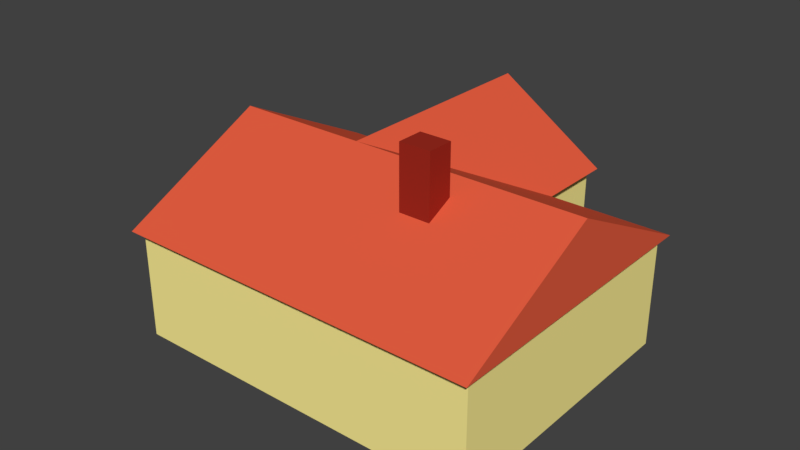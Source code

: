# Source: WaterMill.blend  (saved by Blender 2.79.0; exported with 4.5.12 LTS)
import bpy
from mathutils import Matrix  # noqa: F401  (used for matrix-valued properties, if any)

bpy.ops.wm.read_factory_settings(use_empty=True)
scene = bpy.context.scene
scene.name = 'Scene'

# ---- collections
col_collection_1 = bpy.data.collections.new('Collection 1'); scene.collection.children.link(col_collection_1)

# ---- materials (node trees are filled in below, after node groups)
mat_millymcmillface = bpy.data.materials.new('millymcmillface')
mat_millymcmillface.alpha_threshold = 0.0
mat_millymcmillface.use_transparent_shadow = False
mat_millymcmillface.diffuse_color = (0.2266, 0.114, 0.01586, 1.0)
mat_millymcmillface.roughness = 0.5
mat_millymill = bpy.data.materials.new('millymill')
mat_millymill.alpha_threshold = 0.0
mat_millymill.use_transparent_shadow = False
mat_millymill.diffuse_color = (1.0, 0.8754, 0.3091, 1.0)
mat_millymill.roughness = 0.5
mat_roofyroof = bpy.data.materials.new('roofyroof')
mat_roofyroof.alpha_threshold = 0.0
mat_roofyroof.use_transparent_shadow = False
mat_roofyroof.diffuse_color = (0.8, 0.1132, 0.05272, 1.0)
mat_roofyroof.roughness = 0.5
mat_chimneymcchimneyface = bpy.data.materials.new('ChimneymcChimneyface')
mat_chimneymcchimneyface.alpha_threshold = 0.0
mat_chimneymcchimneyface.use_transparent_shadow = False
mat_chimneymcchimneyface.diffuse_color = (0.3424, 0.02424, 0.01368, 1.0)
mat_chimneymcchimneyface.roughness = 0.5

# ---- material node trees

# ---- world
world_world = bpy.data.worlds.new('World'); scene.world = world_world
world_world.color = (0.05088, 0.05088, 0.05088)
world_world.use_sun_shadow = False
world_world.sun_shadow_jitter_overblur = 0.0
world_world.cycles.sampling_method = 'MANUAL'

# ---- meshes
me_cylinder_001 = bpy.data.meshes.new('Cylinder.001')
me_cylinder_001.from_pydata([(1.208e-07, 1.0, -1.691), (0.0, 1.0, 1.0), (0.7071, 0.7071, -1.691), (0.7071, 0.7071, 1.0), (1.0, -1.645e-07, -1.691), (1.0, -4.371e-08, 1.0), (0.7071, -0.7071, -1.691), (0.7071, -0.7071, 1.0), (3.335e-08, -1.0, -1.691), (-8.742e-08, -1.0, 1.0), (-0.7071, -0.7071, -1.691), (-0.7071, -0.7071, 1.0), (-1.0, -1.089e-07, -1.691), (-1.0, 1.192e-08, 1.0), (-0.7071, 0.7071, -1.691), (-0.7071, 0.7071, 1.0), (-3.801, -8.239, -0.9435), (-3.801, -8.239, -0.7435), (-3.801, -6.639, -0.9435), (-3.801, -6.639, -0.7435), (3.799, -8.241, -0.9435), (3.799, -8.241, -0.7435), (3.799, -6.641, -0.9435), (3.799, -6.641, -0.7435), (0.7654, 1.848, -0.8933), (0.7654, 1.848, -0.8433), (1.848, 0.7654, -0.8933), (1.848, 0.7654, -0.8433), (1.848, -0.7654, -0.8933), (1.848, -0.7654, -0.8433), (0.7654, -1.848, -0.8933), (0.7654, -1.848, -0.8433), (-0.7654, -1.848, -0.8933), (-0.7654, -1.848, -0.8433), (-1.848, -0.7654, -0.8933), (-1.848, -0.7654, -0.8433), (-1.848, 0.7654, -0.8933), (-1.848, 0.7654, -0.8433), (-0.7654, 1.848, -0.8933), (-0.7654, 1.848, -0.8433), (-6.158, 2.118, -0.75), (-6.158, 2.118, 0.75), (-8.93, 3.266, -0.75), (-8.93, 3.266, 0.75), (-5.852, 2.857, -0.75), (-5.852, 2.857, 0.75), (-8.624, 4.005, -0.75), (-8.624, 4.005, 0.75), (-8.245, 3.09, -0.875), (-8.245, 3.09, -0.725), (-8.015, 3.645, -0.875), (-8.015, 3.645, -0.725), (-0.8539, 0.02898, -0.875), (-0.8539, 0.02898, -0.725), (-0.6243, 0.5833, -0.875), (-0.6243, 0.5833, -0.725), (-3.09, -8.245, -0.875), (-3.09, -8.245, -0.725), (-3.645, -8.015, -0.875), (-3.645, -8.015, -0.725), (-0.02898, -0.8539, -0.875), (-0.02898, -0.8539, -0.725), (-0.5833, -0.6243, -0.875), (-0.5833, -0.6243, -0.725), (-8.023, -3.648, -0.875), (-8.023, -3.648, -0.725), (-8.253, -3.094, -0.875), (-8.253, -3.094, -0.725), (-0.632, -0.5865, -0.875), (-0.632, -0.5865, -0.725), (-0.8616, -0.03217, -0.875), (-0.8616, -0.03217, -0.725), (0.6243, -0.5833, -0.875), (0.6243, -0.5833, -0.725), (0.8539, -0.02898, -0.875), (0.8539, -0.02898, -0.725), (8.015, -3.645, -0.875), (8.015, -3.645, -0.725), (8.245, -3.09, -0.875), (8.245, -3.09, -0.725), (0.5833, 0.6243, -0.875), (0.5833, 0.6243, -0.725), (0.02898, 0.8539, -0.875), (0.02898, 0.8539, -0.725), (3.645, 8.015, -0.875), (3.645, 8.015, -0.725), (3.09, 8.245, -0.875), (3.09, 8.245, -0.725), (0.03217, -0.8616, -0.875), (0.03217, -0.8616, -0.725), (0.5865, -0.632, -0.875), (0.5865, -0.632, -0.725), (3.094, -8.253, -0.875), (3.094, -8.253, -0.725), (3.648, -8.023, -0.875), (3.648, -8.023, -0.725), (0.8616, 0.03217, -0.875), (0.8616, 0.03217, -0.725), (0.632, 0.5865, -0.875), (0.632, 0.5865, -0.725), (8.253, 3.094, -0.875), (8.253, 3.094, -0.725), (8.023, 3.648, -0.875), (8.023, 3.648, -0.725), (-3.648, 8.023, -0.875), (-3.648, 8.023, -0.725), (-3.094, 8.253, -0.875), (-3.094, 8.253, -0.725), (-0.5865, 0.632, -0.875), (-0.5865, 0.632, -0.725), (-0.03217, 0.8616, -0.875), (-0.03217, 0.8616, -0.725), (0.03217, -0.8616, 0.725), (0.03217, -0.8616, 0.875), (0.5865, -0.632, 0.725), (0.5865, -0.632, 0.875), (3.094, -8.253, 0.725), (3.094, -8.253, 0.875), (3.648, -8.023, 0.725), (3.648, -8.023, 0.875), (0.6243, -0.5833, 0.725), (0.6243, -0.5833, 0.875), (0.8539, -0.02898, 0.725), (0.8539, -0.02898, 0.875), (8.015, -3.645, 0.725), (8.015, -3.645, 0.875), (8.245, -3.09, 0.725), (8.245, -3.09, 0.875), (0.8616, 0.03217, 0.725), (0.8616, 0.03217, 0.875), (0.632, 0.5865, 0.725), (0.632, 0.5865, 0.875), (8.253, 3.094, 0.725), (8.253, 3.094, 0.875), (8.023, 3.648, 0.725), (8.023, 3.648, 0.875), (0.5833, 0.6243, 0.725), (0.5833, 0.6243, 0.875), (0.02898, 0.8539, 0.725), (0.02898, 0.8539, 0.875), (3.645, 8.015, 0.725), (3.645, 8.015, 0.875), (3.09, 8.245, 0.725), (3.09, 8.245, 0.875), (-3.648, 8.023, 0.725), (-3.648, 8.023, 0.875), (-3.094, 8.253, 0.725), (-3.094, 8.253, 0.875), (-0.5865, 0.632, 0.725), (-0.5865, 0.632, 0.875), (-0.03217, 0.8616, 0.725), (-0.03217, 0.8616, 0.875), (-8.245, 3.09, 0.725), (-8.245, 3.09, 0.875), (-8.015, 3.645, 0.725), (-8.015, 3.645, 0.875), (-0.8539, 0.02898, 0.725), (-0.8539, 0.02898, 0.875), (-0.6243, 0.5833, 0.725), (-0.6243, 0.5833, 0.875), (-8.023, -3.648, 0.725), (-8.023, -3.648, 0.875), (-8.253, -3.094, 0.725), (-8.253, -3.094, 0.875), (-0.632, -0.5865, 0.725), (-0.632, -0.5865, 0.875), (-0.8616, -0.03217, 0.725), (-0.8616, -0.03217, 0.875), (-3.09, -8.245, 0.725), (-3.09, -8.245, 0.875), (-3.645, -8.015, 0.725), (-3.645, -8.015, 0.875), (-0.02898, -0.8539, 0.725), (-0.02898, -0.8539, 0.875), (-0.5833, -0.6243, 0.725), (-0.5833, -0.6243, 0.875), (2.118, 6.158, -0.75), (2.118, 6.158, 0.75), (3.266, 8.93, -0.75), (3.266, 8.93, 0.75), (2.857, 5.852, -0.75), (2.857, 5.852, 0.75), (4.005, 8.624, -0.75), (4.005, 8.624, 0.75), (-4.005, -8.624, -0.75), (-4.005, -8.624, 0.75), (-2.857, -5.852, -0.75), (-2.857, -5.852, 0.75), (-3.266, -8.93, -0.75), (-3.266, -8.93, 0.75), (-2.118, -6.158, -0.75), (-2.118, -6.158, 0.75), (8.624, -4.005, -0.75), (8.624, -4.005, 0.75), (5.852, -2.857, -0.75), (5.852, -2.857, 0.75), (8.93, -3.266, -0.75), (8.93, -3.266, 0.75), (6.158, -2.118, -0.75), (6.158, -2.118, 0.75), (-8.856, -3.235, -0.75), (-8.856, -3.235, 0.75), (-6.084, -2.087, -0.75), (-6.084, -2.087, 0.75), (-8.549, -3.974, -0.75), (-8.549, -3.974, 0.75), (-5.778, -2.826, -0.75), (-5.778, -2.826, 0.75), (-2.826, 5.778, -0.75), (-2.826, 5.778, 0.75), (-3.974, 8.549, -0.75), (-3.974, 8.549, 0.75), (-2.087, 6.084, -0.75), (-2.087, 6.084, 0.75), (-3.235, 8.856, -0.75), (-3.235, 8.856, 0.75), (3.235, -8.856, -0.75), (3.235, -8.856, 0.75), (2.087, -6.084, -0.75), (2.087, -6.084, 0.75), (3.974, -8.549, -0.75), (3.974, -8.549, 0.75), (2.826, -5.778, -0.75), (2.826, -5.778, 0.75), (5.778, 2.826, -0.75), (5.778, 2.826, 0.75), (8.549, 3.974, -0.75), (8.549, 3.974, 0.75), (6.084, 2.087, -0.75), (6.084, 2.087, 0.75), (8.856, 3.235, -0.75), (8.856, 3.235, 0.75), (0.7654, 1.848, 0.8433), (0.7654, 1.848, 0.8933), (1.848, 0.7654, 0.8433), (1.848, 0.7654, 0.8933), (1.848, -0.7654, 0.8433), (1.848, -0.7654, 0.8933), (0.7654, -1.848, 0.8433), (0.7654, -1.848, 0.8933), (-0.7654, -1.848, 0.8433), (-0.7654, -1.848, 0.8933), (-1.848, -0.7654, 0.8433), (-1.848, -0.7654, 0.8933), (-1.848, 0.7654, 0.8433), (-1.848, 0.7654, 0.8933), (-0.7654, 1.848, 0.8433), (-0.7654, 1.848, 0.8933), (-6.641, -3.799, -0.9435), (-6.641, -3.799, -0.7435), (-8.241, -3.799, -0.9435), (-8.241, -3.799, -0.7435), (-6.639, 3.801, -0.9435), (-6.639, 3.801, -0.7435), (-8.239, 3.801, -0.9435), (-8.239, 3.801, -0.7435), (8.239, -3.801, -0.9435), (8.239, -3.801, -0.7435), (6.639, -3.801, -0.9435), (6.639, -3.801, -0.7435), (8.241, 3.799, -0.9435), (8.241, 3.799, -0.7435), (6.641, 3.799, -0.9435), (6.641, 3.799, -0.7435), (3.077, -8.453, -0.9435), (3.077, -8.453, -0.7435), (1.946, -7.322, -0.9435), (1.946, -7.322, -0.7435), (8.452, -3.08, -0.9435), (8.452, -3.08, -0.7435), (7.321, -1.948, -0.9435), (7.321, -1.948, -0.7435), (-3.799, 6.641, -0.9435), (-3.799, 6.641, -0.7435), (-3.799, 8.241, -0.9435), (-3.799, 8.241, -0.7435), (3.801, 6.639, -0.9435), (3.801, 6.639, -0.7435), (3.801, 8.239, -0.9435), (3.801, 8.239, -0.7435), (-7.321, 1.948, -0.9435), (-7.321, 1.948, -0.7435), (-8.452, 3.08, -0.9435), (-8.452, 3.08, -0.7435), (-1.946, 7.322, -0.9435), (-1.946, 7.322, -0.7435), (-3.077, 8.453, -0.9435), (-3.077, 8.453, -0.7435), (-8.453, -3.077, -0.9435), (-8.453, -3.077, -0.7435), (-7.322, -1.946, -0.9435), (-7.322, -1.946, -0.7435), (-3.08, -8.452, -0.9435), (-3.08, -8.452, -0.7435), (-1.948, -7.321, -0.9435), (-1.948, -7.321, -0.7435), (1.948, 7.321, -0.9435), (1.948, 7.321, -0.7435), (3.08, 8.452, -0.9435), (3.08, 8.452, -0.7435), (7.322, 1.946, -0.9435), (7.322, 1.946, -0.7435), (8.453, 3.077, -0.9435), (8.453, 3.077, -0.7435), (3.077, -8.453, 0.7435), (3.077, -8.453, 0.9435), (1.946, -7.322, 0.7435), (1.946, -7.322, 0.9435), (8.452, -3.08, 0.7435), (8.452, -3.08, 0.9435), (7.321, -1.948, 0.7435), (7.321, -1.948, 0.9435), (8.239, -3.801, 0.7435), (8.239, -3.801, 0.9435), (6.639, -3.801, 0.7435), (6.639, -3.801, 0.9435), (8.241, 3.799, 0.7435), (8.241, 3.799, 0.9435), (6.641, 3.799, 0.7435), (6.641, 3.799, 0.9435), (1.948, 7.321, 0.7435), (1.948, 7.321, 0.9435), (3.08, 8.452, 0.7435), (3.08, 8.452, 0.9435), (7.322, 1.946, 0.7435), (7.322, 1.946, 0.9435), (8.453, 3.077, 0.7435), (8.453, 3.077, 0.9435), (-3.799, 6.641, 0.7435), (-3.799, 6.641, 0.9435), (-3.799, 8.241, 0.7435), (-3.799, 8.241, 0.9435), (3.801, 6.639, 0.7435), (3.801, 6.639, 0.9435), (3.801, 8.239, 0.7435), (3.801, 8.239, 0.9435), (-7.321, 1.948, 0.7435), (-7.321, 1.948, 0.9435), (-8.452, 3.08, 0.7435), (-8.452, 3.08, 0.9435), (-1.946, 7.322, 0.7435), (-1.946, 7.322, 0.9435), (-3.077, 8.453, 0.7435), (-3.077, 8.453, 0.9435), (-6.641, -3.799, 0.7435), (-6.641, -3.799, 0.9435), (-8.241, -3.799, 0.7435), (-8.241, -3.799, 0.9435), (-6.639, 3.801, 0.7435), (-6.639, 3.801, 0.9435), (-8.239, 3.801, 0.7435), (-8.239, 3.801, 0.9435), (-8.453, -3.077, 0.7435), (-8.453, -3.077, 0.9435), (-7.322, -1.946, 0.7435), (-7.322, -1.946, 0.9435), (-3.08, -8.452, 0.7435), (-3.08, -8.452, 0.9435), (-1.948, -7.321, 0.7435), (-1.948, -7.321, 0.9435), (-3.801, -8.239, 0.7435), (-3.801, -8.239, 0.9435), (-3.801, -6.639, 0.7435), (-3.801, -6.639, 0.9435), (3.799, -8.241, 0.7435), (3.799, -8.241, 0.9435), (3.799, -6.641, 0.7435), (3.799, -6.641, 0.9435), (-0.4014, -9.5, -0.75), (-0.4014, -9.5, 0.75), (-0.401, -6.5, -0.75), (-0.401, -6.5, 0.75), (0.3986, -9.5, -0.75), (0.3986, -9.5, 0.75), (0.399, -6.5, -0.75), (0.399, -6.5, 0.75), (-6.5, -0.399, -0.75), (-6.5, -0.399, 0.75), (-9.5, -0.3986, -0.75), (-9.5, -0.3986, 0.75), (-6.5, 0.401, -0.75), (-6.5, 0.401, 0.75), (-9.5, 0.4014, -0.75), (-9.5, 0.4014, 0.75), (4.257, 4.822, -0.75), (4.257, 4.822, 0.75), (6.379, 6.943, -0.75), (6.379, 6.943, 0.75), (4.823, 4.256, -0.75), (4.823, 4.256, 0.75), (6.944, 6.377, -0.75), (6.944, 6.377, 0.75), (9.5, -0.4014, -0.75), (9.5, -0.4014, 0.75), (6.5, -0.401, -0.75), (6.5, -0.401, 0.75), (9.5, 0.3986, -0.75), (9.5, 0.3986, 0.75), (6.5, 0.399, -0.75), (6.5, 0.399, 0.75), (-0.399, 6.5, -0.75), (-0.399, 6.5, 0.75), (-0.3986, 9.5, -0.75), (-0.3986, 9.5, 0.75), (0.401, 6.5, -0.75), (0.401, 6.5, 0.75), (0.4014, 9.5, -0.75), (0.4014, 9.5, 0.75), (6.377, -6.944, -0.75), (6.377, -6.944, 0.75), (4.256, -4.823, -0.75), (4.256, -4.823, 0.75), (6.943, -6.379, -0.75), (6.943, -6.379, 0.75), (4.822, -4.257, -0.75), (4.822, -4.257, 0.75), (-4.822, 4.257, -0.75), (-4.822, 4.257, 0.75), (-6.943, 6.379, -0.75), (-6.943, 6.379, 0.75), (-4.256, 4.823, -0.75), (-4.256, 4.823, 0.75), (-6.377, 6.944, -0.75), (-6.377, 6.944, 0.75), (-6.944, -6.377, -0.75), (-6.944, -6.377, 0.75), (-4.823, -4.256, -0.75), (-4.823, -4.256, 0.75), (-6.379, -6.943, -0.75), (-6.379, -6.943, 0.75), (-4.257, -4.822, -0.75), (-4.257, -4.822, 0.75)], [], [(0, 1, 3, 2), (2, 3, 5, 4), (4, 5, 7, 6), (6, 7, 9, 8), (8, 9, 11, 10), (10, 11, 13, 12), (3, 1, 15, 13, 11, 9, 7, 5), (12, 13, 15, 14), (14, 15, 1, 0), (0, 2, 4, 6, 8, 10, 12, 14), (16, 17, 19, 18), (18, 19, 23, 22), (22, 23, 21, 20), (20, 21, 17, 16), (18, 22, 20, 16), (23, 19, 17, 21), (24, 25, 27, 26), (26, 27, 29, 28), (28, 29, 31, 30), (30, 31, 33, 32), (32, 33, 35, 34), (34, 35, 37, 36), (27, 25, 39, 37, 35, 33, 31, 29), (36, 37, 39, 38), (38, 39, 25, 24), (24, 26, 28, 30, 32, 34, 36, 38), (40, 41, 43, 42), (42, 43, 47, 46), (46, 47, 45, 44), (44, 45, 41, 40), (42, 46, 44, 40), (47, 43, 41, 45), (48, 49, 51, 50), (50, 51, 55, 54), (54, 55, 53, 52), (52, 53, 49, 48), (50, 54, 52, 48), (55, 51, 49, 53), (56, 57, 59, 58), (58, 59, 63, 62), (62, 63, 61, 60), (60, 61, 57, 56), (58, 62, 60, 56), (63, 59, 57, 61), (64, 65, 67, 66), (66, 67, 71, 70), (70, 71, 69, 68), (68, 69, 65, 64), (66, 70, 68, 64), (71, 67, 65, 69), (72, 73, 75, 74), (74, 75, 79, 78), (78, 79, 77, 76), (76, 77, 73, 72), (74, 78, 76, 72), (79, 75, 73, 77), (80, 81, 83, 82), (82, 83, 87, 86), (86, 87, 85, 84), (84, 85, 81, 80), (82, 86, 84, 80), (87, 83, 81, 85), (88, 89, 91, 90), (90, 91, 95, 94), (94, 95, 93, 92), (92, 93, 89, 88), (90, 94, 92, 88), (95, 91, 89, 93), (96, 97, 99, 98), (98, 99, 103, 102), (102, 103, 101, 100), (100, 101, 97, 96), (98, 102, 100, 96), (103, 99, 97, 101), (104, 105, 107, 106), (106, 107, 111, 110), (110, 111, 109, 108), (108, 109, 105, 104), (106, 110, 108, 104), (111, 107, 105, 109), (112, 113, 115, 114), (114, 115, 119, 118), (118, 119, 117, 116), (116, 117, 113, 112), (114, 118, 116, 112), (119, 115, 113, 117), (120, 121, 123, 122), (122, 123, 127, 126), (126, 127, 125, 124), (124, 125, 121, 120), (122, 126, 124, 120), (127, 123, 121, 125), (128, 129, 131, 130), (130, 131, 135, 134), (134, 135, 133, 132), (132, 133, 129, 128), (130, 134, 132, 128), (135, 131, 129, 133), (136, 137, 139, 138), (138, 139, 143, 142), (142, 143, 141, 140), (140, 141, 137, 136), (138, 142, 140, 136), (143, 139, 137, 141), (144, 145, 147, 146), (146, 147, 151, 150), (150, 151, 149, 148), (148, 149, 145, 144), (146, 150, 148, 144), (151, 147, 145, 149), (152, 153, 155, 154), (154, 155, 159, 158), (158, 159, 157, 156), (156, 157, 153, 152), (154, 158, 156, 152), (159, 155, 153, 157), (160, 161, 163, 162), (162, 163, 167, 166), (166, 167, 165, 164), (164, 165, 161, 160), (162, 166, 164, 160), (167, 163, 161, 165), (168, 169, 171, 170), (170, 171, 175, 174), (174, 175, 173, 172), (172, 173, 169, 168), (170, 174, 172, 168), (175, 171, 169, 173), (176, 177, 179, 178), (178, 179, 183, 182), (182, 183, 181, 180), (180, 181, 177, 176), (178, 182, 180, 176), (183, 179, 177, 181), (184, 185, 187, 186), (186, 187, 191, 190), (190, 191, 189, 188), (188, 189, 185, 184), (186, 190, 188, 184), (191, 187, 185, 189), (192, 193, 195, 194), (194, 195, 199, 198), (198, 199, 197, 196), (196, 197, 193, 192), (194, 198, 196, 192), (199, 195, 193, 197), (200, 201, 203, 202), (202, 203, 207, 206), (206, 207, 205, 204), (204, 205, 201, 200), (202, 206, 204, 200), (207, 203, 201, 205), (208, 209, 211, 210), (210, 211, 215, 214), (214, 215, 213, 212), (212, 213, 209, 208), (210, 214, 212, 208), (215, 211, 209, 213), (216, 217, 219, 218), (218, 219, 223, 222), (222, 223, 221, 220), (220, 221, 217, 216), (218, 222, 220, 216), (223, 219, 217, 221), (224, 225, 227, 226), (226, 227, 231, 230), (230, 231, 229, 228), (228, 229, 225, 224), (226, 230, 228, 224), (231, 227, 225, 229), (232, 233, 235, 234), (234, 235, 237, 236), (236, 237, 239, 238), (238, 239, 241, 240), (240, 241, 243, 242), (242, 243, 245, 244), (235, 233, 247, 245, 243, 241, 239, 237), (244, 245, 247, 246), (246, 247, 233, 232), (232, 234, 236, 238, 240, 242, 244, 246), (248, 249, 251, 250), (250, 251, 255, 254), (254, 255, 253, 252), (252, 253, 249, 248), (250, 254, 252, 248), (255, 251, 249, 253), (256, 257, 259, 258), (258, 259, 263, 262), (262, 263, 261, 260), (260, 261, 257, 256), (258, 262, 260, 256), (263, 259, 257, 261), (264, 265, 267, 266), (266, 267, 271, 270), (270, 271, 269, 268), (268, 269, 265, 264), (266, 270, 268, 264), (271, 267, 265, 269), (272, 273, 275, 274), (274, 275, 279, 278), (278, 279, 277, 276), (276, 277, 273, 272), (274, 278, 276, 272), (279, 275, 273, 277), (280, 281, 283, 282), (282, 283, 287, 286), (286, 287, 285, 284), (284, 285, 281, 280), (282, 286, 284, 280), (287, 283, 281, 285), (288, 289, 291, 290), (290, 291, 295, 294), (294, 295, 293, 292), (292, 293, 289, 288), (290, 294, 292, 288), (295, 291, 289, 293), (296, 297, 299, 298), (298, 299, 303, 302), (302, 303, 301, 300), (300, 301, 297, 296), (298, 302, 300, 296), (303, 299, 297, 301), (304, 305, 307, 306), (306, 307, 311, 310), (310, 311, 309, 308), (308, 309, 305, 304), (306, 310, 308, 304), (311, 307, 305, 309), (312, 313, 315, 314), (314, 315, 319, 318), (318, 319, 317, 316), (316, 317, 313, 312), (314, 318, 316, 312), (319, 315, 313, 317), (320, 321, 323, 322), (322, 323, 327, 326), (326, 327, 325, 324), (324, 325, 321, 320), (322, 326, 324, 320), (327, 323, 321, 325), (328, 329, 331, 330), (330, 331, 335, 334), (334, 335, 333, 332), (332, 333, 329, 328), (330, 334, 332, 328), (335, 331, 329, 333), (336, 337, 339, 338), (338, 339, 343, 342), (342, 343, 341, 340), (340, 341, 337, 336), (338, 342, 340, 336), (343, 339, 337, 341), (344, 345, 347, 346), (346, 347, 351, 350), (350, 351, 349, 348), (348, 349, 345, 344), (346, 350, 348, 344), (351, 347, 345, 349), (352, 353, 355, 354), (354, 355, 359, 358), (358, 359, 357, 356), (356, 357, 353, 352), (354, 358, 356, 352), (359, 355, 353, 357), (360, 361, 363, 362), (362, 363, 367, 366), (366, 367, 365, 364), (364, 365, 361, 360), (362, 366, 364, 360), (367, 363, 361, 365), (368, 369, 371, 370), (370, 371, 375, 374), (374, 375, 373, 372), (372, 373, 369, 368), (370, 374, 372, 368), (375, 371, 369, 373), (376, 377, 379, 378), (378, 379, 383, 382), (382, 383, 381, 380), (380, 381, 377, 376), (378, 382, 380, 376), (383, 379, 377, 381), (384, 385, 387, 386), (386, 387, 391, 390), (390, 391, 389, 388), (388, 389, 385, 384), (386, 390, 388, 384), (391, 387, 385, 389), (392, 393, 395, 394), (394, 395, 399, 398), (398, 399, 397, 396), (396, 397, 393, 392), (394, 398, 396, 392), (399, 395, 393, 397), (400, 401, 403, 402), (402, 403, 407, 406), (406, 407, 405, 404), (404, 405, 401, 400), (402, 406, 404, 400), (407, 403, 401, 405), (408, 409, 411, 410), (410, 411, 415, 414), (414, 415, 413, 412), (412, 413, 409, 408), (410, 414, 412, 408), (415, 411, 409, 413), (416, 417, 419, 418), (418, 419, 423, 422), (422, 423, 421, 420), (420, 421, 417, 416), (418, 422, 420, 416), (423, 419, 417, 421), (424, 425, 427, 426), (426, 427, 431, 430), (430, 431, 429, 428), (428, 429, 425, 424), (426, 430, 428, 424), (431, 427, 425, 429)])
me_cylinder_001.materials.append(mat_millymcmillface)
me_cylinder_001.use_remesh_preserve_volume = False
me_cylinder_001.use_remesh_preserve_attributes = False
me_cylinder_001.use_mirror_vertex_groups = False
me_cylinder_001.update()
me_cube_089 = bpy.data.meshes.new('Cube.089')
me_cube_089.from_pydata([(-0.2901, -1.0, -1.0), (-0.2901, -1.0, 1.0), (-0.2901, 1.0, -1.0), (-0.2901, 1.0, 1.0), (1.0, -1.0, -1.0), (1.0, -1.0, 1.0), (1.0, 1.0, -1.0), (1.0, 1.0, 1.0)], [], [(0, 1, 3, 2), (2, 3, 7, 6), (6, 7, 5, 4), (4, 5, 1, 0), (2, 6, 4, 0), (7, 3, 1, 5)])
me_cube_089.materials.append(mat_millymill)
me_cube_089.use_remesh_preserve_volume = False
me_cube_089.use_remesh_preserve_attributes = False
me_cube_089.use_mirror_vertex_groups = False
me_cube_089.update()
me_cube_088 = bpy.data.meshes.new('Cube.088')
me_cube_088.from_pydata([(-0.2859, -1.0, -1.0), (-0.2859, 0.0, 0.75), (-0.2859, 1.0, -1.0), (-0.2859, 0.0, 0.75), (0.9524, -1.0, -1.0), (0.9524, 0.0, 0.75), (0.9524, 1.0, -1.0), (0.9524, 0.0, 0.75), (-0.2097, 0.003263, -1.0), (0.1653, 0.003263, 0.75), (-0.2097, 1.555, -1.0), (0.1653, 1.555, 0.75), (0.5403, 0.003263, -1.0), (0.1653, 0.003263, 0.75), (0.5403, 1.555, -1.0), (0.1653, 1.555, 0.75)], [], [(0, 1, 3, 2), (2, 3, 7, 6), (6, 7, 5, 4), (4, 5, 1, 0), (2, 6, 4, 0), (7, 3, 1, 5), (8, 9, 11, 10), (10, 11, 15, 14), (14, 15, 13, 12), (12, 13, 9, 8), (10, 14, 12, 8), (15, 11, 9, 13)])
me_cube_088.materials.append(mat_roofyroof)
me_cube_088.use_remesh_preserve_volume = False
me_cube_088.use_remesh_preserve_attributes = False
me_cube_088.use_mirror_vertex_groups = False
me_cube_088.update()
me_cube_085 = bpy.data.meshes.new('Cube.085')
me_cube_085.from_pydata([(-1.0, -0.7067, -1.0), (-1.0, -0.7067, 3.3), (-1.0, 1.0, -1.0), (-1.0, 1.0, 3.3), (1.0, -0.7067, -1.0), (1.0, -0.7067, 3.3), (1.0, 1.0, -1.0), (1.0, 1.0, 3.3)], [], [(0, 1, 3, 2), (2, 3, 7, 6), (6, 7, 5, 4), (4, 5, 1, 0), (2, 6, 4, 0), (7, 3, 1, 5)])
me_cube_085.materials.append(mat_chimneymcchimneyface)
me_cube_085.use_remesh_preserve_volume = False
me_cube_085.use_remesh_preserve_attributes = False
me_cube_085.use_mirror_vertex_groups = False
me_cube_085.update()
me_cube_084 = bpy.data.meshes.new('Cube.084')
me_cube_084.from_pydata([(-1.0, -1.0, -1.0), (-1.0, -1.0, 1.0), (-1.0, 1.0, -1.0), (-1.0, 1.0, 1.0), (1.0, -1.0, -1.0), (1.0, -1.0, 1.0), (1.0, 1.0, -1.0), (1.0, 1.0, 1.0)], [], [(0, 1, 3, 2), (2, 3, 7, 6), (6, 7, 5, 4), (4, 5, 1, 0), (2, 6, 4, 0), (7, 3, 1, 5)])
me_cube_084.materials.append(mat_millymcmillface)
me_cube_084.use_remesh_preserve_volume = False
me_cube_084.use_remesh_preserve_attributes = False
me_cube_084.use_mirror_vertex_groups = False
me_cube_084.update()
me_cube_083 = bpy.data.meshes.new('Cube.083')
me_cube_083.from_pydata([(-1.0, -1.0, -1.0), (-1.0, -1.0, 1.0), (-1.0, 1.0, -1.0), (-1.0, 1.0, 1.0), (1.0, -1.0, -1.0), (1.0, -1.0, 1.0), (1.0, 1.0, -1.0), (1.0, 1.0, 1.0)], [], [(0, 1, 3, 2), (2, 3, 7, 6), (6, 7, 5, 4), (4, 5, 1, 0), (2, 6, 4, 0), (7, 3, 1, 5)])
me_cube_083.materials.append(mat_millymcmillface)
me_cube_083.use_remesh_preserve_volume = False
me_cube_083.use_remesh_preserve_attributes = False
me_cube_083.use_mirror_vertex_groups = False
me_cube_083.update()
me_cube_000 = bpy.data.meshes.new('Cube.000')
me_cube_000.from_pydata([(-1.0, -1.0, -1.0), (-1.0, -1.0, 1.0), (-1.0, 1.0, -1.0), (-1.0, 1.0, 1.0), (1.0, -1.0, -1.0), (1.0, -1.0, 1.0), (1.0, 1.0, -1.0), (1.0, 1.0, 1.0)], [], [(0, 1, 3, 2), (2, 3, 7, 6), (6, 7, 5, 4), (4, 5, 1, 0), (2, 6, 4, 0), (7, 3, 1, 5)])
me_cube_000.materials.append(mat_millymcmillface)
me_cube_000.use_remesh_preserve_volume = False
me_cube_000.use_remesh_preserve_attributes = False
me_cube_000.use_mirror_vertex_groups = False
me_cube_000.update()
me_cube_080 = bpy.data.meshes.new('Cube.080')
me_cube_080.from_pydata([(-0.9907, -1.0, -1.0), (-0.9907, -1.0, 1.0), (-0.9907, 1.0, -1.0), (-0.9907, 1.0, 1.0), (1.0, -1.0, -1.0), (1.0, -1.0, 1.0), (1.0, 1.0, -1.0), (1.0, 1.0, 1.0)], [], [(0, 1, 3, 2), (2, 3, 7, 6), (6, 7, 5, 4), (4, 5, 1, 0), (2, 6, 4, 0), (7, 3, 1, 5)])
me_cube_080.materials.append(mat_millymill)
me_cube_080.use_remesh_preserve_volume = False
me_cube_080.use_remesh_preserve_attributes = False
me_cube_080.use_mirror_vertex_groups = False
me_cube_080.update()
me_cube_079 = bpy.data.meshes.new('Cube.079')
me_cube_079.from_pydata([(-1.0, -1.0, -1.0), (-1.0, -1.0, 1.0), (-1.0, 1.0, -1.0), (-1.0, 1.0, 1.0), (1.0, -1.0, -1.0), (1.0, -1.0, 1.0), (1.0, 1.0, -1.0), (1.0, 1.0, 1.0)], [], [(0, 1, 3, 2), (2, 3, 7, 6), (6, 7, 5, 4), (4, 5, 1, 0), (2, 6, 4, 0), (7, 3, 1, 5)])
me_cube_079.materials.append(mat_millymcmillface)
me_cube_079.use_remesh_preserve_volume = False
me_cube_079.use_remesh_preserve_attributes = False
me_cube_079.use_mirror_vertex_groups = False
me_cube_079.update()
me_cube_076 = bpy.data.meshes.new('Cube.076')
me_cube_076.from_pydata([(-1.0, -1.0, -1.0), (-1.0, -1.0, 1.0), (-1.0, 1.0, -1.0), (-1.0, 1.0, 1.0), (1.0, -1.0, -1.0), (1.0, -1.0, 1.0), (1.0, 1.0, -1.0), (1.0, 1.0, 1.0)], [], [(0, 1, 3, 2), (2, 3, 7, 6), (6, 7, 5, 4), (4, 5, 1, 0), (2, 6, 4, 0), (7, 3, 1, 5)])
me_cube_076.materials.append(mat_millymcmillface)
me_cube_076.use_remesh_preserve_volume = False
me_cube_076.use_remesh_preserve_attributes = False
me_cube_076.use_mirror_vertex_groups = False
me_cube_076.update()
me_cube_075 = bpy.data.meshes.new('Cube.075')
me_cube_075.from_pydata([(-1.0, -1.0, -1.0), (-1.0, -1.0, 1.0), (-1.0, 1.0, -1.0), (-1.0, 1.0, 1.0), (1.0, -1.0, -1.0), (1.0, -1.0, 1.0), (1.0, 1.0, -1.0), (1.0, 1.0, 1.0)], [], [(0, 1, 3, 2), (2, 3, 7, 6), (6, 7, 5, 4), (4, 5, 1, 0), (2, 6, 4, 0), (7, 3, 1, 5)])
me_cube_075.materials.append(mat_millymcmillface)
me_cube_075.use_remesh_preserve_volume = False
me_cube_075.use_remesh_preserve_attributes = False
me_cube_075.use_mirror_vertex_groups = False
me_cube_075.update()
me_cube_074 = bpy.data.meshes.new('Cube.074')
me_cube_074.from_pydata([(-1.0, -1.0, -1.0), (-1.0, -1.0, 1.0), (-1.0, 1.0, -1.0), (-1.0, 1.0, 1.0), (1.0, -1.0, -1.0), (1.0, -1.0, 1.0), (1.0, 1.0, -1.0), (1.0, 1.0, 1.0)], [], [(0, 1, 3, 2), (2, 3, 7, 6), (6, 7, 5, 4), (4, 5, 1, 0), (2, 6, 4, 0), (7, 3, 1, 5)])
me_cube_074.materials.append(mat_millymcmillface)
me_cube_074.use_remesh_preserve_volume = False
me_cube_074.use_remesh_preserve_attributes = False
me_cube_074.use_mirror_vertex_groups = False
me_cube_074.update()

# ---- objects
ob_cylinder = bpy.data.objects.new('Cylinder', me_cylinder_001)
ob_cube_001 = bpy.data.objects.new('Cube.001', me_cube_089)
ob_cube_002 = bpy.data.objects.new('Cube.002', me_cube_088)
ob_cube_005 = bpy.data.objects.new('Cube.005', me_cube_085)
ob_cube_006 = bpy.data.objects.new('Cube.006', me_cube_084)
ob_cube_007 = bpy.data.objects.new('Cube.007', me_cube_083)
ob_cube_008 = bpy.data.objects.new('Cube.008', me_cube_000)
ob_cube_011 = bpy.data.objects.new('Cube.011', me_cube_080)
ob_cube_012 = bpy.data.objects.new('Cube.012', me_cube_079)
ob_cube_015 = bpy.data.objects.new('Cube.015', me_cube_076)
ob_cube_016 = bpy.data.objects.new('Cube.016', me_cube_075)
ob_cube_017 = bpy.data.objects.new('Cube.017', me_cube_074)

# ---- transforms, parenting, visibility, modifiers, constraints
ob_cylinder.location = (-0.8751, 0.0, 0.2571)
ob_cylinder.rotation_euler = (1.571, 0.0, 1.571)
ob_cylinder.scale = (-0.05861, -0.05861, -0.2344)
ob_cylinder.lineart.crease_threshold = 0.0
ob_cube_001.location = (0.0, 0.0, 0.4)
ob_cube_001.scale = (2.0, 1.0, 0.4)
ob_cube_001.lineart.crease_threshold = 0.0
ob_cube_002.location = (0.0, 0.0, 1.1)
ob_cube_002.scale = (2.145, 1.073, 0.3064)
ob_cube_002.lineart.crease_threshold = 0.0
ob_cube_005.location = (1.103, -0.2608, 1.24)
ob_cube_005.scale = (0.112, 0.112, 0.112)
ob_cube_005.lineart.crease_threshold = 0.0
ob_cube_006.location = (0.5284, 1.613, 0.2489)
ob_cube_006.rotation_euler = (0.0, 1.571, 0.0)
ob_cube_006.scale = (0.25, 0.05, 0.025)
ob_cube_006.lineart.crease_threshold = 0.0
ob_cube_007.location = (0.3462, 1.613, 0.5201)
ob_cube_007.scale = (0.25, 0.05, 0.025)
ob_cube_007.lineart.crease_threshold = 0.0
ob_cube_008.location = (0.1671, 1.613, 0.2498)
ob_cube_008.rotation_euler = (0.0, 1.571, 0.0)
ob_cube_008.scale = (0.25, 0.05, 0.025)
ob_cube_008.lineart.crease_threshold = 0.0
ob_cube_011.location = (0.3462, 0.6338, 0.4)
ob_cube_011.scale = (0.75, 1.0, 0.4)
ob_cube_011.lineart.crease_threshold = 0.0
ob_cube_012.location = (1.565, 0.9659, 0.2611)
ob_cube_012.scale = (0.25, 0.05, 0.025)
ob_cube_012.lineart.crease_threshold = 0.0
ob_cube_015.location = (1.565, 0.9659, 0.5442)
ob_cube_015.scale = (0.25, 0.05, 0.025)
ob_cube_015.lineart.crease_threshold = 0.0
ob_cube_016.location = (1.768, 0.9578, 0.3968)
ob_cube_016.rotation_euler = (0.0, 1.571, 0.0)
ob_cube_016.scale = (0.15, 0.05, 0.015)
ob_cube_016.lineart.crease_threshold = 0.0
ob_cube_017.location = (1.361, 0.9578, 0.3968)
ob_cube_017.rotation_euler = (0.0, 1.571, 0.0)
ob_cube_017.scale = (0.15, 0.05, 0.015)
ob_cube_017.lineart.crease_threshold = 0.0

# ---- collection membership
col_collection_1.objects.link(ob_cylinder)
col_collection_1.objects.link(ob_cube_001)
col_collection_1.objects.link(ob_cube_002)
col_collection_1.objects.link(ob_cube_005)
col_collection_1.objects.link(ob_cube_006)
col_collection_1.objects.link(ob_cube_007)
col_collection_1.objects.link(ob_cube_008)
col_collection_1.objects.link(ob_cube_011)
col_collection_1.objects.link(ob_cube_012)
col_collection_1.objects.link(ob_cube_015)
col_collection_1.objects.link(ob_cube_016)
col_collection_1.objects.link(ob_cube_017)

# ---- scene / render settings (as saved in the file)
scene.frame_start = 1; scene.frame_end = 250; scene.frame_set(1)
scene.render.engine = 'BLENDER_EEVEE_NEXT'
scene.render.resolution_percentage = 50
scene.render.dither_intensity = 0.0
scene.cycles.use_denoising = False
scene.cycles.samples = 128
scene.cycles.sampling_pattern = 'TABULATED_SOBOL'
scene.cycles.use_adaptive_sampling = False
scene.cycles.use_light_tree = False
scene.cycles.blur_glossy = 0.0
scene.cycles.sample_clamp_indirect = 0.0
scene.view_settings.view_transform = 'Standard'
bpy.context.view_layer.update()

# ---- added for rendering (the .blend has no active camera and no usable light): camera, sun
cam_auto = bpy.data.cameras.new('AutoCamera')
cam_auto.lens = 50.0
cam_auto.sensor_width = 36.0
cam_auto.clip_end = 1000.0
ob_auto_camera = bpy.data.objects.new('AutoCamera', cam_auto)
scene.collection.objects.link(ob_auto_camera)
ob_auto_camera.location = (4.7158, -4.80143, 4.054)
ob_auto_camera.rotation_euler = (1.09748, -7.21219e-08, 0.694738)
scene.camera = ob_auto_camera
light_auto_sun = bpy.data.lights.new('AutoSun', 'SUN')
light_auto_sun.energy = 3.0
light_auto_sun.angle = 0.0523599
ob_auto_sun = bpy.data.objects.new('AutoSun', light_auto_sun)
scene.collection.objects.link(ob_auto_sun)
ob_auto_sun.rotation_euler = (0.872665, 0.174533, 0.523599)
bpy.context.view_layer.update()
